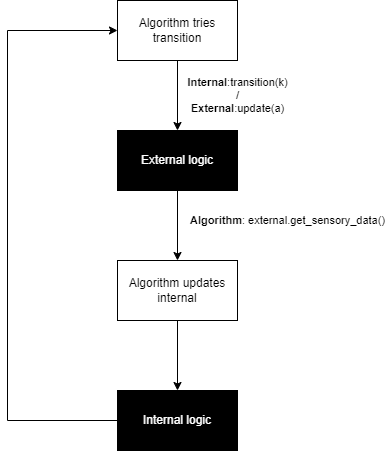

The diagram above was exported from draw.io. Its source (the exported page's mxGraphModel, read from the mxfile embedded in the PNG):
<mxGraphModel dx="1185" dy="588" grid="1" gridSize="10" guides="1" tooltips="1" connect="1" arrows="1" fold="1" page="1" pageScale="1" pageWidth="850" pageHeight="1100" math="0" shadow="0">
  <root>
    <mxCell id="0" />
    <mxCell id="1" parent="0" />
    <mxCell id="1uzGcnFdFfclWwJPsCDb-3" value="&lt;b&gt;Internal&lt;/b&gt;:transition(k)&lt;br&gt;/&lt;br&gt;&lt;b&gt;External&lt;/b&gt;:update(a)" style="edgeStyle=orthogonalEdgeStyle;rounded=0;orthogonalLoop=1;jettySize=auto;html=1;entryX=0.5;entryY=0;entryDx=0;entryDy=0;" parent="1" source="1uzGcnFdFfclWwJPsCDb-1" target="1uzGcnFdFfclWwJPsCDb-7" edge="1">
      <mxGeometry y="60" relative="1" as="geometry">
        <mxPoint x="410" y="330" as="targetPoint" />
        <Array as="points" />
        <mxPoint as="offset" />
      </mxGeometry>
    </mxCell>
    <mxCell id="1uzGcnFdFfclWwJPsCDb-1" value="Algorithm tries transition" style="rounded=0;whiteSpace=wrap;html=1;" parent="1" vertex="1">
      <mxGeometry x="350" y="120" width="120" height="60" as="geometry" />
    </mxCell>
    <mxCell id="1uzGcnFdFfclWwJPsCDb-6" value="&lt;b&gt;Algorithm&lt;/b&gt;: external.get_sensory_data()" style="edgeStyle=orthogonalEdgeStyle;rounded=0;orthogonalLoop=1;jettySize=auto;html=1;entryX=0.5;entryY=0;entryDx=0;entryDy=0;" parent="1" target="1uzGcnFdFfclWwJPsCDb-5" edge="1">
      <mxGeometry x="-0.1429" y="110" relative="1" as="geometry">
        <mxPoint x="410" y="310" as="sourcePoint" />
        <mxPoint as="offset" />
      </mxGeometry>
    </mxCell>
    <mxCell id="1uzGcnFdFfclWwJPsCDb-10" style="edgeStyle=orthogonalEdgeStyle;rounded=0;orthogonalLoop=1;jettySize=auto;html=1;fontColor=#FFFFFF;" parent="1" source="1uzGcnFdFfclWwJPsCDb-5" target="1uzGcnFdFfclWwJPsCDb-9" edge="1">
      <mxGeometry relative="1" as="geometry" />
    </mxCell>
    <mxCell id="1uzGcnFdFfclWwJPsCDb-5" value="Algorithm updates internal" style="whiteSpace=wrap;html=1;rounded=0;" parent="1" vertex="1">
      <mxGeometry x="350" y="380" width="120" height="60" as="geometry" />
    </mxCell>
    <mxCell id="1uzGcnFdFfclWwJPsCDb-7" value="&lt;font color=&quot;#ffffff&quot;&gt;External logic&lt;/font&gt;" style="rounded=0;whiteSpace=wrap;html=1;fillColor=#000000;" parent="1" vertex="1">
      <mxGeometry x="350" y="250" width="120" height="60" as="geometry" />
    </mxCell>
    <mxCell id="1uzGcnFdFfclWwJPsCDb-11" style="edgeStyle=orthogonalEdgeStyle;rounded=0;orthogonalLoop=1;jettySize=auto;html=1;entryX=0;entryY=0.5;entryDx=0;entryDy=0;fontColor=#FFFFFF;" parent="1" source="1uzGcnFdFfclWwJPsCDb-9" target="1uzGcnFdFfclWwJPsCDb-1" edge="1">
      <mxGeometry relative="1" as="geometry">
        <Array as="points">
          <mxPoint x="240" y="540" />
          <mxPoint x="240" y="150" />
        </Array>
      </mxGeometry>
    </mxCell>
    <mxCell id="1uzGcnFdFfclWwJPsCDb-9" value="&lt;font color=&quot;#ffffff&quot;&gt;Internal logic&lt;/font&gt;" style="rounded=0;whiteSpace=wrap;html=1;fillColor=#000000;" parent="1" vertex="1">
      <mxGeometry x="350" y="510" width="120" height="60" as="geometry" />
    </mxCell>
  </root>
</mxGraphModel>